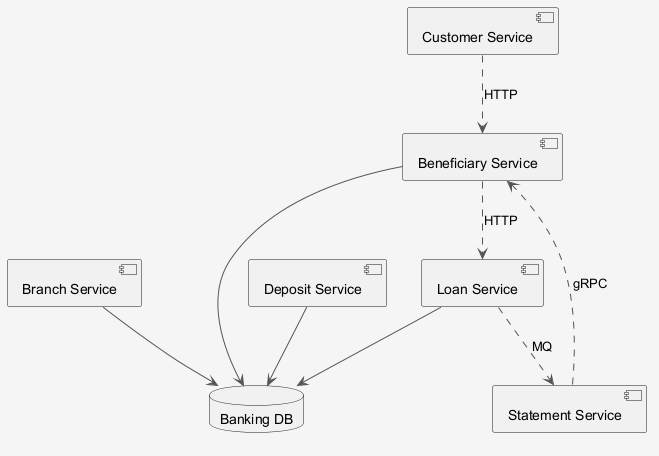

The diagram above was rendered by PlantUML. Its source (embedded in the PNG):
@startuml
skinparam shadowing false
skinparam backgroundColor #F5F5F5
skinparam ArrowColor #555555
component "Beneficiary Service" as C_BeneficiaryService
component "Branch Service" as C_BranchService
component "Deposit Service" as C_DepositService
component "Customer Service" as C_CustomerService
component "Loan Service" as C_LoanService
component "Statement Service" as C_StatementService
database "Banking DB" as DB_banking
C_BeneficiaryService --> DB_banking
C_BranchService --> DB_banking
C_DepositService --> DB_banking
C_LoanService --> DB_banking
C_CustomerService ..> C_BeneficiaryService : HTTP
C_LoanService ..> C_StatementService : MQ
C_BeneficiaryService ..> C_LoanService : HTTP
C_StatementService ..> C_BeneficiaryService : gRPC
@enduml